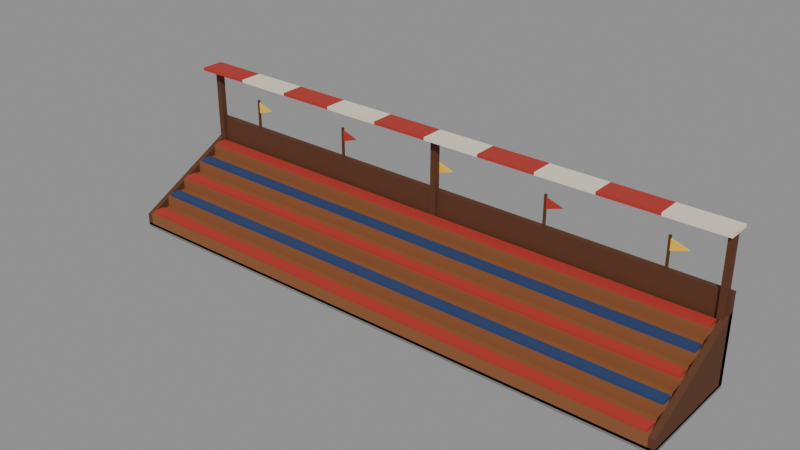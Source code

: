 # Source: stands-5x1.blend  (saved by Blender 5.2.45; exported with 4.5.12 LTS)
import bpy
from mathutils import Matrix  # noqa: F401  (used for matrix-valued properties, if any)

bpy.ops.wm.read_factory_settings(use_empty=True)
scene = bpy.context.scene
scene.name = 'Scene'

# ---- collections
col_col_lowpoly = bpy.data.collections.new('COL_LowPoly'); scene.collection.children.link(col_col_lowpoly)

# ---- images (referenced by path relative to the original .blend; pixels are not part of the script)
import os
ASSET_DIR = os.environ.get("B2B_ASSET_DIR", "")  # directory of the original .blend (textures are referenced by path, not embedded)
HERE = os.path.dirname(os.path.abspath(__file__))  # packed textures are extracted next to this script under _unpacked/

def load_image(name, relpath, width, height, colorspace="sRGB"):
    """Load a texture the original file referenced (path relative to the .blend, or extracted next to this script)."""
    p = next((c for c in (os.path.join(HERE, relpath), os.path.join(ASSET_DIR, relpath)) if relpath and os.path.exists(c)), "")
    if p:
        img = bpy.data.images.load(p, check_existing=True)
        img.name = name
    else:  # same state as the original file: an image datablock whose file is absent (Cycles renders it pink)
        img = bpy.data.images.new(name, width, height)
        img.source = "FILE"
        img.filepath = "//" + (relpath or name)
    img.colorspace_settings.name = colorspace
    return img
img_stands5x1_basecolor = load_image('Stands5x1_BaseColor', '_unpacked/Stands5x1_BaseColor.e7de4bf6.png', 128, 80, 'sRGB')
img_stands5x1_maskmap = load_image('Stands5x1_MaskMap', '_unpacked/Stands5x1_MaskMap.c8b804b1.png', 128, 80, 'Non-Color')

# ---- materials (node trees are filled in below, after node groups)
mat_m_stands5x1 = bpy.data.materials.new('M_Stands5x1')

# ---- material node trees
mat_m_stands5x1.use_nodes = True; mat_m_stands5x1.node_tree.nodes.clear()
_N = mat_m_stands5x1.node_tree.nodes; _L = mat_m_stands5x1.node_tree.links
n0 = _N.new('ShaderNodeBsdfPrincipled'); n0.name = 'Principled BSDF'; n0.location = (-200, 100)
n0.inputs[10].default_value = 0.005
n1 = _N.new('ShaderNodeOutputMaterial'); n1.name = 'Material Output'; n1.location = (200, 100)
n2 = _N.new('ShaderNodeTexImage'); n2.name = 'Image Texture'; n2.location = (0, 0)
n2.image = img_stands5x1_basecolor
n2.interpolation = 'Closest'
n3 = _N.new('ShaderNodeTexImage'); n3.name = 'Image Texture.001'; n3.location = (0, 0)
n3.image = img_stands5x1_maskmap
n3.interpolation = 'Closest'
n4 = _N.new('ShaderNodeSeparateColor'); n4.name = 'Separate Color'; n4.location = (0, 0)
n5 = _N.new('ShaderNodeMath'); n5.name = 'Math'; n5.location = (0, 0)
n5.operation = 'SUBTRACT'
n5.inputs[0].default_value = 1.0
_L.new(n0.outputs[0], n1.inputs[0])
_L.new(n2.outputs[0], n0.inputs[0])
_L.new(n3.outputs[0], n4.inputs[0])
_L.new(n4.outputs[0], n0.inputs[1])
_L.new(n3.outputs[1], n5.inputs[1])
_L.new(n5.outputs[0], n0.inputs[2])
n1.is_active_output = True

# ---- meshes
me_stands5x1 = bpy.data.meshes.new('Stands5x1')
me_stands5x1.from_pydata([(-2.48, -0.48, 0.0), (2.48, -0.48, 0.0), (2.48, 0.48, 0.0), (-2.48, 0.48, 0.0), (-2.48, -0.48, 0.04), (2.48, -0.48, 0.04), (2.48, 0.48, 0.04), (-2.48, 0.48, 0.04), (-2.43, -0.48, 0.02), (2.43, -0.48, 0.02), (2.43, -0.288, 0.02), (-2.43, -0.288, 0.02), (-2.43, -0.48, 0.14), (2.43, -0.48, 0.14), (2.43, -0.288, 0.14), (-2.43, -0.288, 0.14), (-2.41, -0.4666, 0.14), (2.41, -0.4666, 0.14), (2.41, -0.3706, 0.14), (-2.41, -0.3706, 0.14), (-2.41, -0.4666, 0.165), (2.41, -0.4666, 0.165), (2.41, -0.3706, 0.165), (-2.41, -0.3706, 0.165), (-2.43, -0.288, 0.02), (2.43, -0.288, 0.02), (2.43, -0.096, 0.02), (-2.43, -0.096, 0.02), (-2.43, -0.288, 0.24), (2.43, -0.288, 0.24), (2.43, -0.096, 0.24), (-2.43, -0.096, 0.24), (-2.41, -0.2746, 0.24), (2.41, -0.2746, 0.24), (2.41, -0.1786, 0.24), (-2.41, -0.1786, 0.24), (-2.41, -0.2746, 0.265), (2.41, -0.2746, 0.265), (2.41, -0.1786, 0.265), (-2.41, -0.1786, 0.265), (-2.43, -0.096, 0.02), (2.43, -0.096, 0.02), (2.43, 0.096, 0.02), (-2.43, 0.096, 0.02), (-2.43, -0.096, 0.34), (2.43, -0.096, 0.34), (2.43, 0.096, 0.34), (-2.43, 0.096, 0.34), (-2.41, -0.08256, 0.34), (2.41, -0.08256, 0.34), (2.41, 0.01344, 0.34), (-2.41, 0.01344, 0.34), (-2.41, -0.08256, 0.365), (2.41, -0.08256, 0.365), (2.41, 0.01344, 0.365), (-2.41, 0.01344, 0.365), (-2.43, 0.096, 0.02), (2.43, 0.096, 0.02), (2.43, 0.288, 0.02), (-2.43, 0.288, 0.02), (-2.43, 0.096, 0.44), (2.43, 0.096, 0.44), (2.43, 0.288, 0.44), (-2.43, 0.288, 0.44), (-2.41, 0.1094, 0.44), (2.41, 0.1094, 0.44), (2.41, 0.2054, 0.44), (-2.41, 0.2054, 0.44), (-2.41, 0.1094, 0.465), (2.41, 0.1094, 0.465), (2.41, 0.2054, 0.465), (-2.41, 0.2054, 0.465), (-2.43, 0.288, 0.02), (2.43, 0.288, 0.02), (2.43, 0.48, 0.02), (-2.43, 0.48, 0.02), (-2.43, 0.288, 0.54), (2.43, 0.288, 0.54), (2.43, 0.48, 0.54), (-2.43, 0.48, 0.54), (-2.41, 0.3014, 0.54), (2.41, 0.3014, 0.54), (2.41, 0.3974, 0.54), (-2.41, 0.3974, 0.54), (-2.41, 0.3014, 0.565), (2.41, 0.3014, 0.565), (2.41, 0.3974, 0.565), (-2.41, 0.3974, 0.565), (-2.43, -0.48, 0.02), (-2.43, 0.48, 0.02), (-2.43, 0.48, 0.62), (-2.43, -0.48, 0.12), (-2.48, -0.48, 0.02), (-2.48, 0.48, 0.02), (-2.48, 0.48, 0.62), (-2.48, -0.48, 0.12), (2.48, -0.48, 0.02), (2.48, 0.48, 0.02), (2.48, 0.48, 0.62), (2.48, -0.48, 0.12), (2.43, -0.48, 0.02), (2.43, 0.48, 0.02), (2.43, 0.48, 0.62), (2.43, -0.48, 0.12), (-2.48, 0.43, 0.02), (2.48, 0.43, 0.02), (2.48, 0.48, 0.02), (-2.48, 0.48, 0.02), (-2.48, 0.43, 0.77), (2.48, 0.43, 0.77), (2.48, 0.48, 0.77), (-2.48, 0.48, 0.77), (-1.993, 0.446, 0.75), (-1.975, 0.446, 0.75), (-1.975, 0.464, 0.75), (-1.993, 0.464, 0.75), (-1.993, 0.446, 1.03), (-1.975, 0.446, 1.03), (-1.975, 0.464, 1.03), (-1.993, 0.464, 1.03), (-1.984, 0.45, 0.91), (-1.834, 0.45, 0.96), (-1.984, 0.45, 1.01), (-1.984, 0.46, 0.91), (-1.834, 0.46, 0.96), (-1.984, 0.46, 1.01), (-1.001, 0.446, 0.75), (-0.983, 0.446, 0.75), (-0.983, 0.464, 0.75), (-1.001, 0.464, 0.75), (-1.001, 0.446, 1.03), (-0.983, 0.446, 1.03), (-0.983, 0.464, 1.03), (-1.001, 0.464, 1.03), (-0.992, 0.45, 0.91), (-0.842, 0.45, 0.96), (-0.992, 0.45, 1.01), (-0.992, 0.46, 0.91), (-0.842, 0.46, 0.96), (-0.992, 0.46, 1.01), (-0.009, 0.446, 0.75), (0.009, 0.446, 0.75), (0.009, 0.464, 0.75), (-0.009, 0.464, 0.75), (-0.009, 0.446, 1.03), (0.009, 0.446, 1.03), (0.009, 0.464, 1.03), (-0.009, 0.464, 1.03), (0.0, 0.45, 0.91), (0.15, 0.45, 0.96), (0.0, 0.45, 1.01), (0.0, 0.46, 0.91), (0.15, 0.46, 0.96), (0.0, 0.46, 1.01), (0.983, 0.446, 0.75), (1.001, 0.446, 0.75), (1.001, 0.464, 0.75), (0.983, 0.464, 0.75), (0.983, 0.446, 1.03), (1.001, 0.446, 1.03), (1.001, 0.464, 1.03), (0.983, 0.464, 1.03), (0.992, 0.45, 0.91), (1.142, 0.45, 0.96), (0.992, 0.45, 1.01), (0.992, 0.46, 0.91), (1.142, 0.46, 0.96), (0.992, 0.46, 1.01), (1.975, 0.446, 0.75), (1.993, 0.446, 0.75), (1.993, 0.464, 0.75), (1.975, 0.464, 0.75), (1.975, 0.446, 1.03), (1.993, 0.446, 1.03), (1.993, 0.464, 1.03), (1.975, 0.464, 1.03), (1.984, 0.45, 0.91), (2.134, 0.45, 0.96), (1.984, 0.45, 1.01), (1.984, 0.46, 0.91), (2.134, 0.46, 0.96), (1.984, 0.46, 1.01), (-2.455, 0.395, 0.04), (-2.405, 0.395, 0.04), (-2.405, 0.445, 0.04), (-2.455, 0.445, 0.04), (-2.455, 0.395, 1.24), (-2.405, 0.395, 1.24), (-2.405, 0.445, 1.24), (-2.455, 0.445, 1.24), (-0.025, 0.395, 0.04), (0.025, 0.395, 0.04), (0.025, 0.445, 0.04), (-0.025, 0.445, 0.04), (-0.025, 0.395, 1.24), (0.025, 0.395, 1.24), (0.025, 0.445, 1.24), (-0.025, 0.445, 1.24), (2.405, 0.395, 0.04), (2.455, 0.395, 0.04), (2.455, 0.445, 0.04), (2.405, 0.445, 0.04), (2.405, 0.395, 1.24), (2.455, 0.395, 1.24), (2.455, 0.445, 1.24), (2.405, 0.445, 1.24), (-2.48, 0.2784, 1.24), (-1.984, 0.2784, 1.24), (-1.984, 0.48, 1.24), (-2.48, 0.48, 1.24), (-2.48, 0.2784, 1.265), (-1.984, 0.2784, 1.265), (-1.984, 0.48, 1.265), (-2.48, 0.48, 1.265), (-1.984, 0.2784, 1.24), (-1.488, 0.2784, 1.24), (-1.488, 0.48, 1.24), (-1.984, 0.48, 1.24), (-1.984, 0.2784, 1.265), (-1.488, 0.2784, 1.265), (-1.488, 0.48, 1.265), (-1.984, 0.48, 1.265), (-1.488, 0.2784, 1.24), (-0.992, 0.2784, 1.24), (-0.992, 0.48, 1.24), (-1.488, 0.48, 1.24), (-1.488, 0.2784, 1.265), (-0.992, 0.2784, 1.265), (-0.992, 0.48, 1.265), (-1.488, 0.48, 1.265), (-0.992, 0.2784, 1.24), (-0.496, 0.2784, 1.24), (-0.496, 0.48, 1.24), (-0.992, 0.48, 1.24), (-0.992, 0.2784, 1.265), (-0.496, 0.2784, 1.265), (-0.496, 0.48, 1.265), (-0.992, 0.48, 1.265), (-0.496, 0.2784, 1.24), (2.22e-16, 0.2784, 1.24), (2.22e-16, 0.48, 1.24), (-0.496, 0.48, 1.24), (-0.496, 0.2784, 1.265), (2.22e-16, 0.2784, 1.265), (2.22e-16, 0.48, 1.265), (-0.496, 0.48, 1.265), (-2.22e-16, 0.2784, 1.24), (0.496, 0.2784, 1.24), (0.496, 0.48, 1.24), (-2.22e-16, 0.48, 1.24), (-2.22e-16, 0.2784, 1.265), (0.496, 0.2784, 1.265), (0.496, 0.48, 1.265), (-2.22e-16, 0.48, 1.265), (0.496, 0.2784, 1.24), (0.992, 0.2784, 1.24), (0.992, 0.48, 1.24), (0.496, 0.48, 1.24), (0.496, 0.2784, 1.265), (0.992, 0.2784, 1.265), (0.992, 0.48, 1.265), (0.496, 0.48, 1.265), (0.992, 0.2784, 1.24), (1.488, 0.2784, 1.24), (1.488, 0.48, 1.24), (0.992, 0.48, 1.24), (0.992, 0.2784, 1.265), (1.488, 0.2784, 1.265), (1.488, 0.48, 1.265), (0.992, 0.48, 1.265), (1.488, 0.2784, 1.24), (1.984, 0.2784, 1.24), (1.984, 0.48, 1.24), (1.488, 0.48, 1.24), (1.488, 0.2784, 1.265), (1.984, 0.2784, 1.265), (1.984, 0.48, 1.265), (1.488, 0.48, 1.265), (1.984, 0.2784, 1.24), (2.48, 0.2784, 1.24), (2.48, 0.48, 1.24), (1.984, 0.48, 1.24), (1.984, 0.2784, 1.265), (2.48, 0.2784, 1.265), (2.48, 0.48, 1.265), (1.984, 0.48, 1.265)], [], [(0, 3, 2, 1), (4, 5, 6, 7), (0, 1, 5, 4), (1, 2, 6, 5), (2, 3, 7, 6), (3, 0, 4, 7), (8, 11, 10, 9), (12, 13, 14, 15), (8, 9, 13, 12), (9, 10, 14, 13), (10, 11, 15, 14), (11, 8, 12, 15), (16, 19, 18, 17), (20, 21, 22, 23), (16, 17, 21, 20), (17, 18, 22, 21), (18, 19, 23, 22), (19, 16, 20, 23), (24, 27, 26, 25), (28, 29, 30, 31), (24, 25, 29, 28), (25, 26, 30, 29), (26, 27, 31, 30), (27, 24, 28, 31), (32, 35, 34, 33), (36, 37, 38, 39), (32, 33, 37, 36), (33, 34, 38, 37), (34, 35, 39, 38), (35, 32, 36, 39), (40, 43, 42, 41), (44, 45, 46, 47), (40, 41, 45, 44), (41, 42, 46, 45), (42, 43, 47, 46), (43, 40, 44, 47), (48, 51, 50, 49), (52, 53, 54, 55), (48, 49, 53, 52), (49, 50, 54, 53), (50, 51, 55, 54), (51, 48, 52, 55), (56, 59, 58, 57), (60, 61, 62, 63), (56, 57, 61, 60), (57, 58, 62, 61), (58, 59, 63, 62), (59, 56, 60, 63), (64, 67, 66, 65), (68, 69, 70, 71), (64, 65, 69, 68), (65, 66, 70, 69), (66, 67, 71, 70), (67, 64, 68, 71), (72, 75, 74, 73), (76, 77, 78, 79), (72, 73, 77, 76), (73, 74, 78, 77), (74, 75, 79, 78), (75, 72, 76, 79), (80, 83, 82, 81), (84, 85, 86, 87), (80, 81, 85, 84), (81, 82, 86, 85), (82, 83, 87, 86), (83, 80, 84, 87), (89, 91, 88), (95, 93, 92), (88, 92, 93, 89), (89, 93, 94, 90), (90, 94, 95, 91), (91, 95, 92, 88), (89, 90, 91), (95, 94, 93), (97, 99, 96), (103, 101, 100), (96, 100, 101, 97), (97, 101, 102, 98), (98, 102, 103, 99), (99, 103, 100, 96), (97, 98, 99), (103, 102, 101), (104, 107, 106, 105), (108, 109, 110, 111), (104, 105, 109, 108), (105, 106, 110, 109), (106, 107, 111, 110), (107, 104, 108, 111), (112, 115, 114, 113), (116, 117, 118, 119), (112, 113, 117, 116), (113, 114, 118, 117), (114, 115, 119, 118), (115, 112, 116, 119), (120, 121, 122), (125, 124, 123), (120, 123, 124, 121), (121, 124, 125, 122), (122, 125, 123, 120), (126, 129, 128, 127), (130, 131, 132, 133), (126, 127, 131, 130), (127, 128, 132, 131), (128, 129, 133, 132), (129, 126, 130, 133), (134, 135, 136), (139, 138, 137), (134, 137, 138, 135), (135, 138, 139, 136), (136, 139, 137, 134), (140, 143, 142, 141), (144, 145, 146, 147), (140, 141, 145, 144), (141, 142, 146, 145), (142, 143, 147, 146), (143, 140, 144, 147), (148, 149, 150), (153, 152, 151), (148, 151, 152, 149), (149, 152, 153, 150), (150, 153, 151, 148), (154, 157, 156, 155), (158, 159, 160, 161), (154, 155, 159, 158), (155, 156, 160, 159), (156, 157, 161, 160), (157, 154, 158, 161), (162, 163, 164), (167, 166, 165), (162, 165, 166, 163), (163, 166, 167, 164), (164, 167, 165, 162), (168, 171, 170, 169), (172, 173, 174, 175), (168, 169, 173, 172), (169, 170, 174, 173), (170, 171, 175, 174), (171, 168, 172, 175), (176, 177, 178), (181, 180, 179), (176, 179, 180, 177), (177, 180, 181, 178), (178, 181, 179, 176), (182, 185, 184, 183), (186, 187, 188, 189), (182, 183, 187, 186), (183, 184, 188, 187), (184, 185, 189, 188), (185, 182, 186, 189), (190, 193, 192, 191), (194, 195, 196, 197), (190, 191, 195, 194), (191, 192, 196, 195), (192, 193, 197, 196), (193, 190, 194, 197), (198, 201, 200, 199), (202, 203, 204, 205), (198, 199, 203, 202), (199, 200, 204, 203), (200, 201, 205, 204), (201, 198, 202, 205), (206, 209, 208, 207), (210, 211, 212, 213), (206, 207, 211, 210), (207, 208, 212, 211), (208, 209, 213, 212), (209, 206, 210, 213), (214, 217, 216, 215), (218, 219, 220, 221), (214, 215, 219, 218), (215, 216, 220, 219), (216, 217, 221, 220), (217, 214, 218, 221), (222, 225, 224, 223), (226, 227, 228, 229), (222, 223, 227, 226), (223, 224, 228, 227), (224, 225, 229, 228), (225, 222, 226, 229), (230, 233, 232, 231), (234, 235, 236, 237), (230, 231, 235, 234), (231, 232, 236, 235), (232, 233, 237, 236), (233, 230, 234, 237), (238, 241, 240, 239), (242, 243, 244, 245), (238, 239, 243, 242), (239, 240, 244, 243), (240, 241, 245, 244), (241, 238, 242, 245), (246, 249, 248, 247), (250, 251, 252, 253), (246, 247, 251, 250), (247, 248, 252, 251), (248, 249, 253, 252), (249, 246, 250, 253), (254, 257, 256, 255), (258, 259, 260, 261), (254, 255, 259, 258), (255, 256, 260, 259), (256, 257, 261, 260), (257, 254, 258, 261), (262, 265, 264, 263), (266, 267, 268, 269), (262, 263, 267, 266), (263, 264, 268, 267), (264, 265, 269, 268), (265, 262, 266, 269), (270, 273, 272, 271), (274, 275, 276, 277), (270, 271, 275, 274), (271, 272, 276, 275), (272, 273, 277, 276), (273, 270, 274, 277), (278, 281, 280, 279), (282, 283, 284, 285), (278, 279, 283, 282), (279, 280, 284, 283), (280, 281, 285, 284), (281, 278, 282, 285)])
_uv = me_stands5x1.uv_layers.new(name='UVMap')
_uv.uv.foreach_set('vector', [0.4375, 0.3, 0.4375, 0.3, 0.4375, 0.3, 0.4375, 0.3, 0.4375, 0.3, 0.4375, 0.3, 0.4375, 0.3, 0.4375, 0.3, 0.4375, 0.3, 0.4375, 0.3, 0.4375, 0.3, 0.4375, 0.3, 0.4375, 0.3, 0.4375, 0.3, 0.4375, 0.3, 0.4375, 0.3, 0.4375, 0.3, 0.4375, 0.3, 0.4375, 0.3, 0.4375, 0.3, 0.4375, 0.3, 0.4375, 0.3, 0.4375, 0.3, 0.4375, 0.3, 0.3125, 0.5, 0.3125, 0.5, 0.3125, 0.5, 0.3125, 0.5, 0.3125, 0.5, 0.3125, 0.5, 0.3125, 0.5, 0.3125, 0.5, 0.3125, 0.5, 0.3125, 0.5, 0.3125, 0.5, 0.3125, 0.5, 0.3125, 0.5, 0.3125, 0.5, 0.3125, 0.5, 0.3125, 0.5, 0.3125, 0.5, 0.3125, 0.5, 0.3125, 0.5, 0.3125, 0.5, 0.3125, 0.5, 0.3125, 0.5, 0.3125, 0.5, 0.3125, 0.5, 0.8125, 0.5, 0.8125, 0.5, 0.8125, 0.5, 0.8125, 0.5, 0.8125, 0.5, 0.8125, 0.5, 0.8125, 0.5, 0.8125, 0.5, 0.8125, 0.5, 0.8125, 0.5, 0.8125, 0.5, 0.8125, 0.5, 0.8125, 0.5, 0.8125, 0.5, 0.8125, 0.5, 0.8125, 0.5, 0.8125, 0.5, 0.8125, 0.5, 0.8125, 0.5, 0.8125, 0.5, 0.8125, 0.5, 0.8125, 0.5, 0.8125, 0.5, 0.8125, 0.5, 0.3125, 0.5, 0.3125, 0.5, 0.3125, 0.5, 0.3125, 0.5, 0.3125, 0.5, 0.3125, 0.5, 0.3125, 0.5, 0.3125, 0.5, 0.3125, 0.5, 0.3125, 0.5, 0.3125, 0.5, 0.3125, 0.5, 0.3125, 0.5, 0.3125, 0.5, 0.3125, 0.5, 0.3125, 0.5, 0.3125, 0.5, 0.3125, 0.5, 0.3125, 0.5, 0.3125, 0.5, 0.3125, 0.5, 0.3125, 0.5, 0.3125, 0.5, 0.3125, 0.5, 0.9375, 0.5, 0.9375, 0.5, 0.9375, 0.5, 0.9375, 0.5, 0.9375, 0.5, 0.9375, 0.5, 0.9375, 0.5, 0.9375, 0.5, 0.9375, 0.5, 0.9375, 0.5, 0.9375, 0.5, 0.9375, 0.5, 0.9375, 0.5, 0.9375, 0.5, 0.9375, 0.5, 0.9375, 0.5, 0.9375, 0.5, 0.9375, 0.5, 0.9375, 0.5, 0.9375, 0.5, 0.9375, 0.5, 0.9375, 0.5, 0.9375, 0.5, 0.9375, 0.5, 0.3125, 0.5, 0.3125, 0.5, 0.3125, 0.5, 0.3125, 0.5, 0.3125, 0.5, 0.3125, 0.5, 0.3125, 0.5, 0.3125, 0.5, 0.3125, 0.5, 0.3125, 0.5, 0.3125, 0.5, 0.3125, 0.5, 0.3125, 0.5, 0.3125, 0.5, 0.3125, 0.5, 0.3125, 0.5, 0.3125, 0.5, 0.3125, 0.5, 0.3125, 0.5, 0.3125, 0.5, 0.3125, 0.5, 0.3125, 0.5, 0.3125, 0.5, 0.3125, 0.5, 0.8125, 0.5, 0.8125, 0.5, 0.8125, 0.5, 0.8125, 0.5, 0.8125, 0.5, 0.8125, 0.5, 0.8125, 0.5, 0.8125, 0.5, 0.8125, 0.5, 0.8125, 0.5, 0.8125, 0.5, 0.8125, 0.5, 0.8125, 0.5, 0.8125, 0.5, 0.8125, 0.5, 0.8125, 0.5, 0.8125, 0.5, 0.8125, 0.5, 0.8125, 0.5, 0.8125, 0.5, 0.8125, 0.5, 0.8125, 0.5, 0.8125, 0.5, 0.8125, 0.5, 0.3125, 0.5, 0.3125, 0.5, 0.3125, 0.5, 0.3125, 0.5, 0.3125, 0.5, 0.3125, 0.5, 0.3125, 0.5, 0.3125, 0.5, 0.3125, 0.5, 0.3125, 0.5, 0.3125, 0.5, 0.3125, 0.5, 0.3125, 0.5, 0.3125, 0.5, 0.3125, 0.5, 0.3125, 0.5, 0.3125, 0.5, 0.3125, 0.5, 0.3125, 0.5, 0.3125, 0.5, 0.3125, 0.5, 0.3125, 0.5, 0.3125, 0.5, 0.3125, 0.5, 0.9375, 0.5, 0.9375, 0.5, 0.9375, 0.5, 0.9375, 0.5, 0.9375, 0.5, 0.9375, 0.5, 0.9375, 0.5, 0.9375, 0.5, 0.9375, 0.5, 0.9375, 0.5, 0.9375, 0.5, 0.9375, 0.5, 0.9375, 0.5, 0.9375, 0.5, 0.9375, 0.5, 0.9375, 0.5, 0.9375, 0.5, 0.9375, 0.5, 0.9375, 0.5, 0.9375, 0.5, 0.9375, 0.5, 0.9375, 0.5, 0.9375, 0.5, 0.9375, 0.5, 0.3125, 0.5, 0.3125, 0.5, 0.3125, 0.5, 0.3125, 0.5, 0.3125, 0.5, 0.3125, 0.5, 0.3125, 0.5, 0.3125, 0.5, 0.3125, 0.5, 0.3125, 0.5, 0.3125, 0.5, 0.3125, 0.5, 0.3125, 0.5, 0.3125, 0.5, 0.3125, 0.5, 0.3125, 0.5, 0.3125, 0.5, 0.3125, 0.5, 0.3125, 0.5, 0.3125, 0.5, 0.3125, 0.5, 0.3125, 0.5, 0.3125, 0.5, 0.3125, 0.5, 0.8125, 0.5, 0.8125, 0.5, 0.8125, 0.5, 0.8125, 0.5, 0.8125, 0.5, 0.8125, 0.5, 0.8125, 0.5, 0.8125, 0.5, 0.8125, 0.5, 0.8125, 0.5, 0.8125, 0.5, 0.8125, 0.5, 0.8125, 0.5, 0.8125, 0.5, 0.8125, 0.5, 0.8125, 0.5, 0.8125, 0.5, 0.8125, 0.5, 0.8125, 0.5, 0.8125, 0.5, 0.8125, 0.5, 0.8125, 0.5, 0.8125, 0.5, 0.8125, 0.5, 0.4375, 0.5, 0.4375, 0.5, 0.4375, 0.5, 0.4375, 0.5, 0.4375, 0.5, 0.4375, 0.5, 0.4375, 0.5, 0.4375, 0.5, 0.4375, 0.5, 0.4375, 0.5, 0.4375, 0.5, 0.4375, 0.5, 0.4375, 0.5, 0.4375, 0.5, 0.4375, 0.5, 0.4375, 0.5, 0.4375, 0.5, 0.4375, 0.5, 0.4375, 0.5, 0.4375, 0.5, 0.4375, 0.5, 0.4375, 0.5, 0.4375, 0.5, 0.4375, 0.5, 0.4375, 0.5, 0.4375, 0.5, 0.4375, 0.5, 0.4375, 0.5, 0.4375, 0.5, 0.4375, 0.5, 0.4375, 0.5, 0.4375, 0.5, 0.4375, 0.5, 0.4375, 0.5, 0.4375, 0.5, 0.4375, 0.5, 0.4375, 0.5, 0.4375, 0.5, 0.4375, 0.5, 0.4375, 0.5, 0.4375, 0.5, 0.4375, 0.5, 0.4375, 0.5, 0.4375, 0.5, 0.4375, 0.5, 0.4375, 0.5, 0.4375, 0.5, 0.4375, 0.5, 0.4375, 0.5, 0.4375, 0.5, 0.4375, 0.5, 0.4375, 0.5, 0.4375, 0.5, 0.4375, 0.5, 0.4375, 0.5, 0.4375, 0.5, 0.4375, 0.5, 0.4375, 0.5, 0.4375, 0.5, 0.4375, 0.5, 0.4375, 0.5, 0.4375, 0.5, 0.4375, 0.5, 0.4375, 0.5, 0.4375, 0.5, 0.4375, 0.5, 0.4375, 0.5, 0.4375, 0.5, 0.4375, 0.5, 0.4375, 0.5, 0.4375, 0.5, 0.4375, 0.5, 0.4375, 0.5, 0.4375, 0.5, 0.4375, 0.5, 0.4375, 0.5, 0.4375, 0.5, 0.4375, 0.5, 0.4375, 0.5, 0.4375, 0.5, 0.4375, 0.5, 0.4375, 0.5, 0.4375, 0.5, 0.4375, 0.5, 0.4375, 0.5, 0.4375, 0.5, 0.4375, 0.5, 0.4375, 0.5, 0.4375, 0.5, 0.4375, 0.5, 0.4375, 0.5, 0.4375, 0.5, 0.4375, 0.5, 0.4375, 0.5, 0.4375, 0.5, 0.4375, 0.5, 0.4375, 0.5, 0.4375, 0.5, 0.4375, 0.5, 0.4375, 0.5, 0.4375, 0.5, 0.4375, 0.5, 0.4375, 0.5, 0.4375, 0.5, 0.0625, 0.3, 0.0625, 0.3, 0.0625, 0.3, 0.0625, 0.3, 0.0625, 0.3, 0.0625, 0.3, 0.0625, 0.3, 0.0625, 0.3, 0.0625, 0.3, 0.0625, 0.3, 0.0625, 0.3, 0.0625, 0.3, 0.0625, 0.3, 0.0625, 0.3, 0.0625, 0.3, 0.0625, 0.3, 0.0625, 0.3, 0.0625, 0.3, 0.4375, 0.5, 0.4375, 0.5, 0.4375, 0.5, 0.4375, 0.5, 0.4375, 0.5, 0.4375, 0.5, 0.4375, 0.5, 0.4375, 0.5, 0.4375, 0.5, 0.4375, 0.5, 0.4375, 0.5, 0.4375, 0.5, 0.4375, 0.5, 0.4375, 0.5, 0.4375, 0.5, 0.4375, 0.5, 0.4375, 0.5, 0.4375, 0.5, 0.4375, 0.5, 0.4375, 0.5, 0.4375, 0.5, 0.4375, 0.5, 0.4375, 0.5, 0.4375, 0.5, 0.8125, 0.5, 0.8125, 0.5, 0.8125, 0.5, 0.8125, 0.5, 0.8125, 0.5, 0.8125, 0.5, 0.8125, 0.5, 0.8125, 0.5, 0.8125, 0.5, 0.8125, 0.5, 0.8125, 0.5, 0.8125, 0.5, 0.8125, 0.5, 0.8125, 0.5, 0.8125, 0.5, 0.8125, 0.5, 0.8125, 0.5, 0.8125, 0.5, 0.4375, 0.5, 0.4375, 0.5, 0.4375, 0.5, 0.4375, 0.5, 0.4375, 0.5, 0.4375, 0.5, 0.4375, 0.5, 0.4375, 0.5, 0.4375, 0.5, 0.4375, 0.5, 0.4375, 0.5, 0.4375, 0.5, 0.4375, 0.5, 0.4375, 0.5, 0.4375, 0.5, 0.4375, 0.5, 0.4375, 0.5, 0.4375, 0.5, 0.4375, 0.5, 0.4375, 0.5, 0.4375, 0.5, 0.4375, 0.5, 0.4375, 0.5, 0.4375, 0.5, 0.0625, 0.3, 0.0625, 0.3, 0.0625, 0.3, 0.0625, 0.3, 0.0625, 0.3, 0.0625, 0.3, 0.0625, 0.3, 0.0625, 0.3, 0.0625, 0.3, 0.0625, 0.3, 0.0625, 0.3, 0.0625, 0.3, 0.0625, 0.3, 0.0625, 0.3, 0.0625, 0.3, 0.0625, 0.3, 0.0625, 0.3, 0.0625, 0.3, 0.4375, 0.5, 0.4375, 0.5, 0.4375, 0.5, 0.4375, 0.5, 0.4375, 0.5, 0.4375, 0.5, 0.4375, 0.5, 0.4375, 0.5, 0.4375, 0.5, 0.4375, 0.5, 0.4375, 0.5, 0.4375, 0.5, 0.4375, 0.5, 0.4375, 0.5, 0.4375, 0.5, 0.4375, 0.5, 0.4375, 0.5, 0.4375, 0.5, 0.4375, 0.5, 0.4375, 0.5, 0.4375, 0.5, 0.4375, 0.5, 0.4375, 0.5, 0.4375, 0.5, 0.8125, 0.5, 0.8125, 0.5, 0.8125, 0.5, 0.8125, 0.5, 0.8125, 0.5, 0.8125, 0.5, 0.8125, 0.5, 0.8125, 0.5, 0.8125, 0.5, 0.8125, 0.5, 0.8125, 0.5, 0.8125, 0.5, 0.8125, 0.5, 0.8125, 0.5, 0.8125, 0.5, 0.8125, 0.5, 0.8125, 0.5, 0.8125, 0.5, 0.4375, 0.5, 0.4375, 0.5, 0.4375, 0.5, 0.4375, 0.5, 0.4375, 0.5, 0.4375, 0.5, 0.4375, 0.5, 0.4375, 0.5, 0.4375, 0.5, 0.4375, 0.5, 0.4375, 0.5, 0.4375, 0.5, 0.4375, 0.5, 0.4375, 0.5, 0.4375, 0.5, 0.4375, 0.5, 0.4375, 0.5, 0.4375, 0.5, 0.4375, 0.5, 0.4375, 0.5, 0.4375, 0.5, 0.4375, 0.5, 0.4375, 0.5, 0.4375, 0.5, 0.0625, 0.3, 0.0625, 0.3, 0.0625, 0.3, 0.0625, 0.3, 0.0625, 0.3, 0.0625, 0.3, 0.0625, 0.3, 0.0625, 0.3, 0.0625, 0.3, 0.0625, 0.3, 0.0625, 0.3, 0.0625, 0.3, 0.0625, 0.3, 0.0625, 0.3, 0.0625, 0.3, 0.0625, 0.3, 0.0625, 0.3, 0.0625, 0.3, 0.4375, 0.5, 0.4375, 0.5, 0.4375, 0.5, 0.4375, 0.5, 0.4375, 0.5, 0.4375, 0.5, 0.4375, 0.5, 0.4375, 0.5, 0.4375, 0.5, 0.4375, 0.5, 0.4375, 0.5, 0.4375, 0.5, 0.4375, 0.5, 0.4375, 0.5, 0.4375, 0.5, 0.4375, 0.5, 0.4375, 0.5, 0.4375, 0.5, 0.4375, 0.5, 0.4375, 0.5, 0.4375, 0.5, 0.4375, 0.5, 0.4375, 0.5, 0.4375, 0.5, 0.4375, 0.5, 0.4375, 0.5, 0.4375, 0.5, 0.4375, 0.5, 0.4375, 0.5, 0.4375, 0.5, 0.4375, 0.5, 0.4375, 0.5, 0.4375, 0.5, 0.4375, 0.5, 0.4375, 0.5, 0.4375, 0.5, 0.4375, 0.5, 0.4375, 0.5, 0.4375, 0.5, 0.4375, 0.5, 0.4375, 0.5, 0.4375, 0.5, 0.4375, 0.5, 0.4375, 0.5, 0.4375, 0.5, 0.4375, 0.5, 0.4375, 0.5, 0.4375, 0.5, 0.4375, 0.5, 0.4375, 0.5, 0.4375, 0.5, 0.4375, 0.5, 0.4375, 0.5, 0.4375, 0.5, 0.4375, 0.5, 0.4375, 0.5, 0.4375, 0.5, 0.4375, 0.5, 0.4375, 0.5, 0.4375, 0.5, 0.4375, 0.5, 0.4375, 0.5, 0.4375, 0.5, 0.4375, 0.5, 0.4375, 0.5, 0.4375, 0.5, 0.4375, 0.5, 0.4375, 0.5, 0.4375, 0.5, 0.4375, 0.5, 0.4375, 0.5, 0.4375, 0.5, 0.8125, 0.5, 0.8125, 0.5, 0.8125, 0.5, 0.8125, 0.5, 0.8125, 0.5, 0.8125, 0.5, 0.8125, 0.5, 0.8125, 0.5, 0.8125, 0.5, 0.8125, 0.5, 0.8125, 0.5, 0.8125, 0.5, 0.8125, 0.5, 0.8125, 0.5, 0.8125, 0.5, 0.8125, 0.5, 0.8125, 0.5, 0.8125, 0.5, 0.8125, 0.5, 0.8125, 0.5, 0.8125, 0.5, 0.8125, 0.5, 0.8125, 0.5, 0.8125, 0.5, 0.6875, 0.5, 0.6875, 0.5, 0.6875, 0.5, 0.6875, 0.5, 0.6875, 0.5, 0.6875, 0.5, 0.6875, 0.5, 0.6875, 0.5, 0.6875, 0.5, 0.6875, 0.5, 0.6875, 0.5, 0.6875, 0.5, 0.6875, 0.5, 0.6875, 0.5, 0.6875, 0.5, 0.6875, 0.5, 0.6875, 0.5, 0.6875, 0.5, 0.6875, 0.5, 0.6875, 0.5, 0.6875, 0.5, 0.6875, 0.5, 0.6875, 0.5, 0.6875, 0.5, 0.8125, 0.5, 0.8125, 0.5, 0.8125, 0.5, 0.8125, 0.5, 0.8125, 0.5, 0.8125, 0.5, 0.8125, 0.5, 0.8125, 0.5, 0.8125, 0.5, 0.8125, 0.5, 0.8125, 0.5, 0.8125, 0.5, 0.8125, 0.5, 0.8125, 0.5, 0.8125, 0.5, 0.8125, 0.5, 0.8125, 0.5, 0.8125, 0.5, 0.8125, 0.5, 0.8125, 0.5, 0.8125, 0.5, 0.8125, 0.5, 0.8125, 0.5, 0.8125, 0.5, 0.6875, 0.5, 0.6875, 0.5, 0.6875, 0.5, 0.6875, 0.5, 0.6875, 0.5, 0.6875, 0.5, 0.6875, 0.5, 0.6875, 0.5, 0.6875, 0.5, 0.6875, 0.5, 0.6875, 0.5, 0.6875, 0.5, 0.6875, 0.5, 0.6875, 0.5, 0.6875, 0.5, 0.6875, 0.5, 0.6875, 0.5, 0.6875, 0.5, 0.6875, 0.5, 0.6875, 0.5, 0.6875, 0.5, 0.6875, 0.5, 0.6875, 0.5, 0.6875, 0.5, 0.8125, 0.5, 0.8125, 0.5, 0.8125, 0.5, 0.8125, 0.5, 0.8125, 0.5, 0.8125, 0.5, 0.8125, 0.5, 0.8125, 0.5, 0.8125, 0.5, 0.8125, 0.5, 0.8125, 0.5, 0.8125, 0.5, 0.8125, 0.5, 0.8125, 0.5, 0.8125, 0.5, 0.8125, 0.5, 0.8125, 0.5, 0.8125, 0.5, 0.8125, 0.5, 0.8125, 0.5, 0.8125, 0.5, 0.8125, 0.5, 0.8125, 0.5, 0.8125, 0.5, 0.6875, 0.5, 0.6875, 0.5, 0.6875, 0.5, 0.6875, 0.5, 0.6875, 0.5, 0.6875, 0.5, 0.6875, 0.5, 0.6875, 0.5, 0.6875, 0.5, 0.6875, 0.5, 0.6875, 0.5, 0.6875, 0.5, 0.6875, 0.5, 0.6875, 0.5, 0.6875, 0.5, 0.6875, 0.5, 0.6875, 0.5, 0.6875, 0.5, 0.6875, 0.5, 0.6875, 0.5, 0.6875, 0.5, 0.6875, 0.5, 0.6875, 0.5, 0.6875, 0.5, 0.8125, 0.5, 0.8125, 0.5, 0.8125, 0.5, 0.8125, 0.5, 0.8125, 0.5, 0.8125, 0.5, 0.8125, 0.5, 0.8125, 0.5, 0.8125, 0.5, 0.8125, 0.5, 0.8125, 0.5, 0.8125, 0.5, 0.8125, 0.5, 0.8125, 0.5, 0.8125, 0.5, 0.8125, 0.5, 0.8125, 0.5, 0.8125, 0.5, 0.8125, 0.5, 0.8125, 0.5, 0.8125, 0.5, 0.8125, 0.5, 0.8125, 0.5, 0.8125, 0.5, 0.6875, 0.5, 0.6875, 0.5, 0.6875, 0.5, 0.6875, 0.5, 0.6875, 0.5, 0.6875, 0.5, 0.6875, 0.5, 0.6875, 0.5, 0.6875, 0.5, 0.6875, 0.5, 0.6875, 0.5, 0.6875, 0.5, 0.6875, 0.5, 0.6875, 0.5, 0.6875, 0.5, 0.6875, 0.5, 0.6875, 0.5, 0.6875, 0.5, 0.6875, 0.5, 0.6875, 0.5, 0.6875, 0.5, 0.6875, 0.5, 0.6875, 0.5, 0.6875, 0.5, 0.8125, 0.5, 0.8125, 0.5, 0.8125, 0.5, 0.8125, 0.5, 0.8125, 0.5, 0.8125, 0.5, 0.8125, 0.5, 0.8125, 0.5, 0.8125, 0.5, 0.8125, 0.5, 0.8125, 0.5, 0.8125, 0.5, 0.8125, 0.5, 0.8125, 0.5, 0.8125, 0.5, 0.8125, 0.5, 0.8125, 0.5, 0.8125, 0.5, 0.8125, 0.5, 0.8125, 0.5, 0.8125, 0.5, 0.8125, 0.5, 0.8125, 0.5, 0.8125, 0.5, 0.6875, 0.5, 0.6875, 0.5, 0.6875, 0.5, 0.6875, 0.5, 0.6875, 0.5, 0.6875, 0.5, 0.6875, 0.5, 0.6875, 0.5, 0.6875, 0.5, 0.6875, 0.5, 0.6875, 0.5, 0.6875, 0.5, 0.6875, 0.5, 0.6875, 0.5, 0.6875, 0.5, 0.6875, 0.5, 0.6875, 0.5, 0.6875, 0.5, 0.6875, 0.5, 0.6875, 0.5, 0.6875, 0.5, 0.6875, 0.5, 0.6875, 0.5, 0.6875, 0.5])
me_stands5x1.materials.append(mat_m_stands5x1)
me_stands5x1.update()

# ---- objects
ob_stands5x1 = bpy.data.objects.new('Stands5x1', me_stands5x1)

# ---- transforms, parenting, visibility, modifiers, constraints
ob_stands5x1.location = (0.0, 0.0, 0.0)

# ---- collection membership
col_col_lowpoly.objects.link(ob_stands5x1)

# ---- scene / render settings (as saved in the file)
scene.frame_start = 1; scene.frame_end = 250; scene.frame_set(1)
scene.render.engine = 'BLENDER_EEVEE_NEXT'
scene.render.bake_bias = 0.0
scene.render.bake_samples = 0
scene.render.compositor_device = 'GPU'
scene.eevee.use_volume_custom_range = False
scene.eevee.fast_gi_thickness_near = 0.1
scene.eevee.fast_gi_thickness_far = 0.0
scene.eevee.ray_tracing_options.screen_trace_thickness = 0.1
bpy.context.view_layer.update()

# ---- added for rendering (the .blend has no active camera and no usable light): camera, sun + grey world if the file has none
cam_auto = bpy.data.cameras.new('AutoCamera')
cam_auto.lens = 50.0
cam_auto.sensor_width = 36.0
cam_auto.clip_end = 1000.0
ob_auto_camera = bpy.data.objects.new('AutoCamera', cam_auto)
scene.collection.objects.link(ob_auto_camera)
ob_auto_camera.location = (4.81858, -5.7823, 4.48737)
ob_auto_camera.rotation_euler = (1.09748, -7.21219e-08, 0.694738)
scene.camera = ob_auto_camera
light_auto_sun = bpy.data.lights.new('AutoSun', 'SUN')
light_auto_sun.energy = 3.0
light_auto_sun.angle = 0.0523599
ob_auto_sun = bpy.data.objects.new('AutoSun', light_auto_sun)
scene.collection.objects.link(ob_auto_sun)
ob_auto_sun.rotation_euler = (0.872665, 0.174533, 0.523599)
if scene.world is None:
    world_auto = bpy.data.worlds.new('AutoWorld')
    world_auto.color = (0.3, 0.3, 0.3)
    scene.world = world_auto
bpy.context.view_layer.update()
